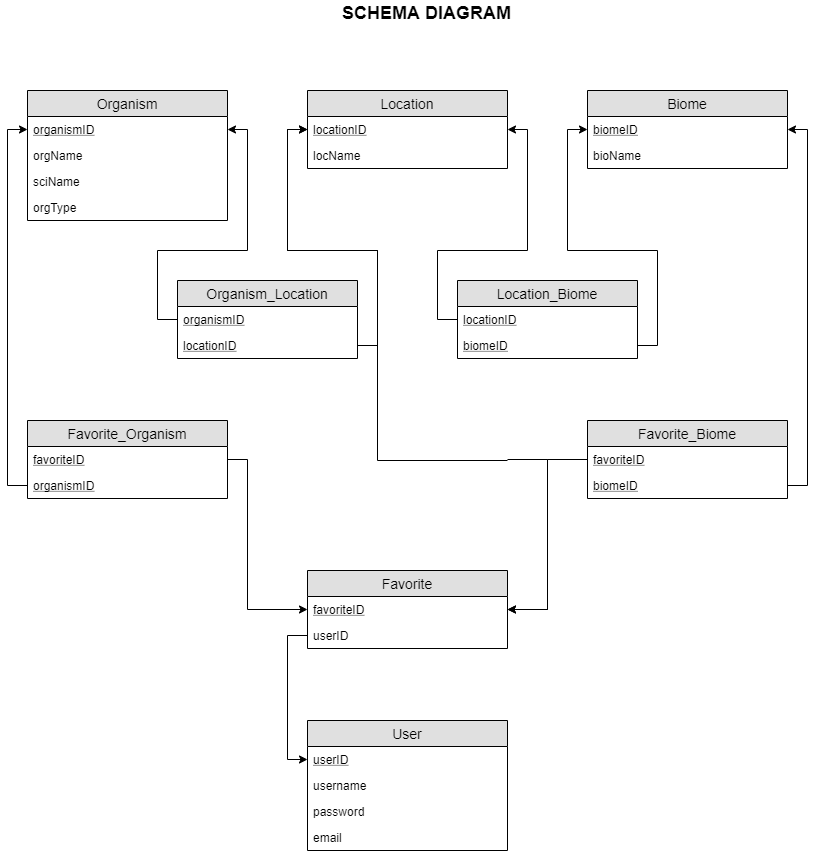

The diagram above was exported from draw.io. Its source (the exported page's mxGraphModel, read from the mxfile embedded in the PNG):
<mxGraphModel dx="928" dy="568" grid="1" gridSize="10" guides="1" tooltips="1" connect="1" arrows="1" fold="1" page="1" pageScale="1" pageWidth="850" pageHeight="1100" math="0" shadow="0">
  <root>
    <mxCell id="0Zvq7oYjrG5PccZjXFm_-0" />
    <mxCell id="0Zvq7oYjrG5PccZjXFm_-1" parent="0Zvq7oYjrG5PccZjXFm_-0" />
    <mxCell id="0Zvq7oYjrG5PccZjXFm_-2" value="Organism" style="swimlane;fontStyle=0;childLayout=stackLayout;horizontal=1;startSize=26;fillColor=#e0e0e0;horizontalStack=0;resizeParent=1;resizeParentMax=0;resizeLast=0;collapsible=1;marginBottom=0;swimlaneFillColor=#ffffff;align=center;fontSize=14;" parent="0Zvq7oYjrG5PccZjXFm_-1" vertex="1">
      <mxGeometry x="40" y="140" width="200" height="130" as="geometry" />
    </mxCell>
    <mxCell id="0Zvq7oYjrG5PccZjXFm_-3" value="organismID" style="text;strokeColor=none;fillColor=none;spacingLeft=4;spacingRight=4;overflow=hidden;rotatable=0;points=[[0,0.5],[1,0.5]];portConstraint=eastwest;fontSize=12;fontStyle=4" parent="0Zvq7oYjrG5PccZjXFm_-2" vertex="1">
      <mxGeometry y="26" width="200" height="26" as="geometry" />
    </mxCell>
    <mxCell id="0Zvq7oYjrG5PccZjXFm_-4" value="orgName" style="text;strokeColor=none;fillColor=none;spacingLeft=4;spacingRight=4;overflow=hidden;rotatable=0;points=[[0,0.5],[1,0.5]];portConstraint=eastwest;fontSize=12;" parent="0Zvq7oYjrG5PccZjXFm_-2" vertex="1">
      <mxGeometry y="52" width="200" height="26" as="geometry" />
    </mxCell>
    <mxCell id="0Zvq7oYjrG5PccZjXFm_-5" value="sciName" style="text;strokeColor=none;fillColor=none;spacingLeft=4;spacingRight=4;overflow=hidden;rotatable=0;points=[[0,0.5],[1,0.5]];portConstraint=eastwest;fontSize=12;" parent="0Zvq7oYjrG5PccZjXFm_-2" vertex="1">
      <mxGeometry y="78" width="200" height="26" as="geometry" />
    </mxCell>
    <mxCell id="0Zvq7oYjrG5PccZjXFm_-6" value="orgType" style="text;strokeColor=none;fillColor=none;spacingLeft=4;spacingRight=4;overflow=hidden;rotatable=0;points=[[0,0.5],[1,0.5]];portConstraint=eastwest;fontSize=12;" parent="0Zvq7oYjrG5PccZjXFm_-2" vertex="1">
      <mxGeometry y="104" width="200" height="26" as="geometry" />
    </mxCell>
    <mxCell id="0Zvq7oYjrG5PccZjXFm_-7" value="Biome" style="swimlane;fontStyle=0;childLayout=stackLayout;horizontal=1;startSize=26;fillColor=#e0e0e0;horizontalStack=0;resizeParent=1;resizeParentMax=0;resizeLast=0;collapsible=1;marginBottom=0;swimlaneFillColor=#ffffff;align=center;fontSize=14;" parent="0Zvq7oYjrG5PccZjXFm_-1" vertex="1">
      <mxGeometry x="600" y="140" width="200" height="78" as="geometry" />
    </mxCell>
    <mxCell id="0Zvq7oYjrG5PccZjXFm_-8" value="biomeID" style="text;strokeColor=none;fillColor=none;spacingLeft=4;spacingRight=4;overflow=hidden;rotatable=0;points=[[0,0.5],[1,0.5]];portConstraint=eastwest;fontSize=12;fontStyle=4" parent="0Zvq7oYjrG5PccZjXFm_-7" vertex="1">
      <mxGeometry y="26" width="200" height="26" as="geometry" />
    </mxCell>
    <mxCell id="0Zvq7oYjrG5PccZjXFm_-9" value="bioName" style="text;strokeColor=none;fillColor=none;spacingLeft=4;spacingRight=4;overflow=hidden;rotatable=0;points=[[0,0.5],[1,0.5]];portConstraint=eastwest;fontSize=12;" parent="0Zvq7oYjrG5PccZjXFm_-7" vertex="1">
      <mxGeometry y="52" width="200" height="26" as="geometry" />
    </mxCell>
    <mxCell id="0Zvq7oYjrG5PccZjXFm_-10" value="Favorite_Organism" style="swimlane;fontStyle=0;childLayout=stackLayout;horizontal=1;startSize=26;fillColor=#e0e0e0;horizontalStack=0;resizeParent=1;resizeParentMax=0;resizeLast=0;collapsible=1;marginBottom=0;swimlaneFillColor=#ffffff;align=center;fontSize=14;" parent="0Zvq7oYjrG5PccZjXFm_-1" vertex="1">
      <mxGeometry x="40" y="470" width="200" height="78" as="geometry" />
    </mxCell>
    <mxCell id="0Zvq7oYjrG5PccZjXFm_-11" value="favoriteID" style="text;strokeColor=none;fillColor=none;spacingLeft=4;spacingRight=4;overflow=hidden;rotatable=0;points=[[0,0.5],[1,0.5]];portConstraint=eastwest;fontSize=12;fontStyle=4" parent="0Zvq7oYjrG5PccZjXFm_-10" vertex="1">
      <mxGeometry y="26" width="200" height="26" as="geometry" />
    </mxCell>
    <mxCell id="0Zvq7oYjrG5PccZjXFm_-12" value="organismID" style="text;strokeColor=none;fillColor=none;spacingLeft=4;spacingRight=4;overflow=hidden;rotatable=0;points=[[0,0.5],[1,0.5]];portConstraint=eastwest;fontSize=12;fontStyle=4" parent="0Zvq7oYjrG5PccZjXFm_-10" vertex="1">
      <mxGeometry y="52" width="200" height="26" as="geometry" />
    </mxCell>
    <mxCell id="0Zvq7oYjrG5PccZjXFm_-13" value="Organism_Location" style="swimlane;fontStyle=0;childLayout=stackLayout;horizontal=1;startSize=26;fillColor=#e0e0e0;horizontalStack=0;resizeParent=1;resizeParentMax=0;resizeLast=0;collapsible=1;marginBottom=0;swimlaneFillColor=#ffffff;align=center;fontSize=14;" parent="0Zvq7oYjrG5PccZjXFm_-1" vertex="1">
      <mxGeometry x="190" y="330" width="180" height="78" as="geometry" />
    </mxCell>
    <mxCell id="0Zvq7oYjrG5PccZjXFm_-14" value="organismID" style="text;strokeColor=none;fillColor=none;spacingLeft=4;spacingRight=4;overflow=hidden;rotatable=0;points=[[0,0.5],[1,0.5]];portConstraint=eastwest;fontSize=12;fontStyle=4" parent="0Zvq7oYjrG5PccZjXFm_-13" vertex="1">
      <mxGeometry y="26" width="180" height="26" as="geometry" />
    </mxCell>
    <mxCell id="0Zvq7oYjrG5PccZjXFm_-15" value="locationID" style="text;strokeColor=none;fillColor=none;spacingLeft=4;spacingRight=4;overflow=hidden;rotatable=0;points=[[0,0.5],[1,0.5]];portConstraint=eastwest;fontSize=12;fontStyle=4" parent="0Zvq7oYjrG5PccZjXFm_-13" vertex="1">
      <mxGeometry y="52" width="180" height="26" as="geometry" />
    </mxCell>
    <mxCell id="0Zvq7oYjrG5PccZjXFm_-16" style="edgeStyle=orthogonalEdgeStyle;rounded=0;orthogonalLoop=1;jettySize=auto;html=1;entryX=0;entryY=0.5;entryDx=0;entryDy=0;" parent="0Zvq7oYjrG5PccZjXFm_-1" source="0Zvq7oYjrG5PccZjXFm_-12" target="0Zvq7oYjrG5PccZjXFm_-3" edge="1">
      <mxGeometry relative="1" as="geometry" />
    </mxCell>
    <mxCell id="0Zvq7oYjrG5PccZjXFm_-17" value="Location_Biome" style="swimlane;fontStyle=0;childLayout=stackLayout;horizontal=1;startSize=26;fillColor=#e0e0e0;horizontalStack=0;resizeParent=1;resizeParentMax=0;resizeLast=0;collapsible=1;marginBottom=0;swimlaneFillColor=#ffffff;align=center;fontSize=14;" parent="0Zvq7oYjrG5PccZjXFm_-1" vertex="1">
      <mxGeometry x="470" y="330" width="180" height="78" as="geometry" />
    </mxCell>
    <mxCell id="0Zvq7oYjrG5PccZjXFm_-18" value="locationID" style="text;strokeColor=none;fillColor=none;spacingLeft=4;spacingRight=4;overflow=hidden;rotatable=0;points=[[0,0.5],[1,0.5]];portConstraint=eastwest;fontSize=12;fontStyle=4" parent="0Zvq7oYjrG5PccZjXFm_-17" vertex="1">
      <mxGeometry y="26" width="180" height="26" as="geometry" />
    </mxCell>
    <mxCell id="0Zvq7oYjrG5PccZjXFm_-19" value="biomeID" style="text;strokeColor=none;fillColor=none;spacingLeft=4;spacingRight=4;overflow=hidden;rotatable=0;points=[[0,0.5],[1,0.5]];portConstraint=eastwest;fontSize=12;fontStyle=4" parent="0Zvq7oYjrG5PccZjXFm_-17" vertex="1">
      <mxGeometry y="52" width="180" height="26" as="geometry" />
    </mxCell>
    <mxCell id="0Zvq7oYjrG5PccZjXFm_-20" value="Favorite_Biome" style="swimlane;fontStyle=0;childLayout=stackLayout;horizontal=1;startSize=26;fillColor=#e0e0e0;horizontalStack=0;resizeParent=1;resizeParentMax=0;resizeLast=0;collapsible=1;marginBottom=0;swimlaneFillColor=#ffffff;align=center;fontSize=14;" parent="0Zvq7oYjrG5PccZjXFm_-1" vertex="1">
      <mxGeometry x="600" y="470" width="200" height="78" as="geometry" />
    </mxCell>
    <mxCell id="0Zvq7oYjrG5PccZjXFm_-21" value="favoriteID" style="text;strokeColor=none;fillColor=none;spacingLeft=4;spacingRight=4;overflow=hidden;rotatable=0;points=[[0,0.5],[1,0.5]];portConstraint=eastwest;fontSize=12;fontStyle=4" parent="0Zvq7oYjrG5PccZjXFm_-20" vertex="1">
      <mxGeometry y="26" width="200" height="26" as="geometry" />
    </mxCell>
    <mxCell id="0Zvq7oYjrG5PccZjXFm_-22" value="biomeID" style="text;strokeColor=none;fillColor=none;spacingLeft=4;spacingRight=4;overflow=hidden;rotatable=0;points=[[0,0.5],[1,0.5]];portConstraint=eastwest;fontSize=12;fontStyle=4" parent="0Zvq7oYjrG5PccZjXFm_-20" vertex="1">
      <mxGeometry y="52" width="200" height="26" as="geometry" />
    </mxCell>
    <mxCell id="0Zvq7oYjrG5PccZjXFm_-23" value="Location" style="swimlane;fontStyle=0;childLayout=stackLayout;horizontal=1;startSize=26;fillColor=#e0e0e0;horizontalStack=0;resizeParent=1;resizeParentMax=0;resizeLast=0;collapsible=1;marginBottom=0;swimlaneFillColor=#ffffff;align=center;fontSize=14;" parent="0Zvq7oYjrG5PccZjXFm_-1" vertex="1">
      <mxGeometry x="320" y="140" width="200" height="78" as="geometry" />
    </mxCell>
    <mxCell id="0Zvq7oYjrG5PccZjXFm_-24" value="locationID" style="text;strokeColor=none;fillColor=none;spacingLeft=4;spacingRight=4;overflow=hidden;rotatable=0;points=[[0,0.5],[1,0.5]];portConstraint=eastwest;fontSize=12;fontStyle=4" parent="0Zvq7oYjrG5PccZjXFm_-23" vertex="1">
      <mxGeometry y="26" width="200" height="26" as="geometry" />
    </mxCell>
    <mxCell id="0Zvq7oYjrG5PccZjXFm_-25" value="locName" style="text;strokeColor=none;fillColor=none;spacingLeft=4;spacingRight=4;overflow=hidden;rotatable=0;points=[[0,0.5],[1,0.5]];portConstraint=eastwest;fontSize=12;" parent="0Zvq7oYjrG5PccZjXFm_-23" vertex="1">
      <mxGeometry y="52" width="200" height="26" as="geometry" />
    </mxCell>
    <mxCell id="0Zvq7oYjrG5PccZjXFm_-29" style="edgeStyle=orthogonalEdgeStyle;rounded=0;orthogonalLoop=1;jettySize=auto;html=1;entryX=0;entryY=0.5;entryDx=0;entryDy=0;" parent="0Zvq7oYjrG5PccZjXFm_-1" target="0Zvq7oYjrG5PccZjXFm_-24" edge="1">
      <mxGeometry relative="1" as="geometry">
        <Array as="points">
          <mxPoint x="390" y="510" />
          <mxPoint x="390" y="300" />
          <mxPoint x="300" y="300" />
          <mxPoint x="300" y="179" />
        </Array>
        <mxPoint x="520" y="510" as="sourcePoint" />
      </mxGeometry>
    </mxCell>
    <mxCell id="0Zvq7oYjrG5PccZjXFm_-30" style="edgeStyle=orthogonalEdgeStyle;rounded=0;orthogonalLoop=1;jettySize=auto;html=1;exitX=1;exitY=0.5;exitDx=0;exitDy=0;" parent="0Zvq7oYjrG5PccZjXFm_-1" source="0Zvq7oYjrG5PccZjXFm_-22" target="0Zvq7oYjrG5PccZjXFm_-8" edge="1">
      <mxGeometry relative="1" as="geometry">
        <Array as="points">
          <mxPoint x="820" y="535" />
          <mxPoint x="820" y="179" />
        </Array>
      </mxGeometry>
    </mxCell>
    <mxCell id="0Zvq7oYjrG5PccZjXFm_-31" style="edgeStyle=orthogonalEdgeStyle;rounded=0;orthogonalLoop=1;jettySize=auto;html=1;entryX=1;entryY=0.5;entryDx=0;entryDy=0;" parent="0Zvq7oYjrG5PccZjXFm_-1" source="0Zvq7oYjrG5PccZjXFm_-18" target="0Zvq7oYjrG5PccZjXFm_-24" edge="1">
      <mxGeometry relative="1" as="geometry">
        <Array as="points">
          <mxPoint x="450" y="369" />
          <mxPoint x="450" y="300" />
          <mxPoint x="540" y="300" />
          <mxPoint x="540" y="179" />
        </Array>
      </mxGeometry>
    </mxCell>
    <mxCell id="0Zvq7oYjrG5PccZjXFm_-32" style="edgeStyle=orthogonalEdgeStyle;rounded=0;orthogonalLoop=1;jettySize=auto;html=1;entryX=1;entryY=0.5;entryDx=0;entryDy=0;" parent="0Zvq7oYjrG5PccZjXFm_-1" source="0Zvq7oYjrG5PccZjXFm_-14" target="0Zvq7oYjrG5PccZjXFm_-3" edge="1">
      <mxGeometry relative="1" as="geometry">
        <Array as="points">
          <mxPoint x="170" y="369" />
          <mxPoint x="170" y="300" />
          <mxPoint x="260" y="300" />
          <mxPoint x="260" y="179" />
        </Array>
      </mxGeometry>
    </mxCell>
    <mxCell id="0Zvq7oYjrG5PccZjXFm_-33" style="edgeStyle=orthogonalEdgeStyle;rounded=0;orthogonalLoop=1;jettySize=auto;html=1;entryX=0;entryY=0.5;entryDx=0;entryDy=0;exitX=1;exitY=0.5;exitDx=0;exitDy=0;" parent="0Zvq7oYjrG5PccZjXFm_-1" source="0Zvq7oYjrG5PccZjXFm_-19" target="0Zvq7oYjrG5PccZjXFm_-8" edge="1">
      <mxGeometry relative="1" as="geometry">
        <Array as="points">
          <mxPoint x="670" y="395" />
          <mxPoint x="670" y="300" />
          <mxPoint x="580" y="300" />
          <mxPoint x="580" y="179" />
        </Array>
      </mxGeometry>
    </mxCell>
    <mxCell id="0Zvq7oYjrG5PccZjXFm_-34" style="edgeStyle=orthogonalEdgeStyle;rounded=0;orthogonalLoop=1;jettySize=auto;html=1;" parent="0Zvq7oYjrG5PccZjXFm_-1" source="0Zvq7oYjrG5PccZjXFm_-15" target="0Zvq7oYjrG5PccZjXFm_-24" edge="1">
      <mxGeometry relative="1" as="geometry">
        <Array as="points">
          <mxPoint x="390" y="395" />
          <mxPoint x="390" y="300" />
          <mxPoint x="300" y="300" />
          <mxPoint x="300" y="179" />
        </Array>
      </mxGeometry>
    </mxCell>
    <mxCell id="0Zvq7oYjrG5PccZjXFm_-35" value="Favorite" style="swimlane;fontStyle=0;childLayout=stackLayout;horizontal=1;startSize=26;fillColor=#e0e0e0;horizontalStack=0;resizeParent=1;resizeParentMax=0;resizeLast=0;collapsible=1;marginBottom=0;swimlaneFillColor=#ffffff;align=center;fontSize=14;" parent="0Zvq7oYjrG5PccZjXFm_-1" vertex="1">
      <mxGeometry x="320" y="620" width="200" height="78" as="geometry" />
    </mxCell>
    <mxCell id="0Zvq7oYjrG5PccZjXFm_-36" value="favoriteID" style="text;strokeColor=none;fillColor=none;spacingLeft=4;spacingRight=4;overflow=hidden;rotatable=0;points=[[0,0.5],[1,0.5]];portConstraint=eastwest;fontSize=12;fontStyle=4" parent="0Zvq7oYjrG5PccZjXFm_-35" vertex="1">
      <mxGeometry y="26" width="200" height="26" as="geometry" />
    </mxCell>
    <mxCell id="0Zvq7oYjrG5PccZjXFm_-37" value="userID" style="text;strokeColor=none;fillColor=none;spacingLeft=4;spacingRight=4;overflow=hidden;rotatable=0;points=[[0,0.5],[1,0.5]];portConstraint=eastwest;fontSize=12;fontStyle=0" parent="0Zvq7oYjrG5PccZjXFm_-35" vertex="1">
      <mxGeometry y="52" width="200" height="26" as="geometry" />
    </mxCell>
    <mxCell id="0Zvq7oYjrG5PccZjXFm_-38" value="User" style="swimlane;fontStyle=0;childLayout=stackLayout;horizontal=1;startSize=26;fillColor=#e0e0e0;horizontalStack=0;resizeParent=1;resizeParentMax=0;resizeLast=0;collapsible=1;marginBottom=0;swimlaneFillColor=#ffffff;align=center;fontSize=14;" parent="0Zvq7oYjrG5PccZjXFm_-1" vertex="1">
      <mxGeometry x="320" y="770" width="200" height="130" as="geometry" />
    </mxCell>
    <mxCell id="0Zvq7oYjrG5PccZjXFm_-39" value="userID" style="text;strokeColor=none;fillColor=none;spacingLeft=4;spacingRight=4;overflow=hidden;rotatable=0;points=[[0,0.5],[1,0.5]];portConstraint=eastwest;fontSize=12;fontStyle=4" parent="0Zvq7oYjrG5PccZjXFm_-38" vertex="1">
      <mxGeometry y="26" width="200" height="26" as="geometry" />
    </mxCell>
    <mxCell id="0Zvq7oYjrG5PccZjXFm_-40" value="username" style="text;strokeColor=none;fillColor=none;spacingLeft=4;spacingRight=4;overflow=hidden;rotatable=0;points=[[0,0.5],[1,0.5]];portConstraint=eastwest;fontSize=12;" parent="0Zvq7oYjrG5PccZjXFm_-38" vertex="1">
      <mxGeometry y="52" width="200" height="26" as="geometry" />
    </mxCell>
    <mxCell id="0Zvq7oYjrG5PccZjXFm_-41" value="password" style="text;strokeColor=none;fillColor=none;spacingLeft=4;spacingRight=4;overflow=hidden;rotatable=0;points=[[0,0.5],[1,0.5]];portConstraint=eastwest;fontSize=12;" parent="0Zvq7oYjrG5PccZjXFm_-38" vertex="1">
      <mxGeometry y="78" width="200" height="26" as="geometry" />
    </mxCell>
    <mxCell id="0Zvq7oYjrG5PccZjXFm_-42" value="email" style="text;strokeColor=none;fillColor=none;spacingLeft=4;spacingRight=4;overflow=hidden;rotatable=0;points=[[0,0.5],[1,0.5]];portConstraint=eastwest;fontSize=12;" parent="0Zvq7oYjrG5PccZjXFm_-38" vertex="1">
      <mxGeometry y="104" width="200" height="26" as="geometry" />
    </mxCell>
    <mxCell id="0Zvq7oYjrG5PccZjXFm_-43" style="edgeStyle=orthogonalEdgeStyle;rounded=0;orthogonalLoop=1;jettySize=auto;html=1;" parent="0Zvq7oYjrG5PccZjXFm_-1" source="0Zvq7oYjrG5PccZjXFm_-11" target="0Zvq7oYjrG5PccZjXFm_-36" edge="1">
      <mxGeometry relative="1" as="geometry">
        <Array as="points">
          <mxPoint x="260" y="509" />
          <mxPoint x="260" y="659" />
        </Array>
      </mxGeometry>
    </mxCell>
    <mxCell id="0Zvq7oYjrG5PccZjXFm_-44" style="edgeStyle=orthogonalEdgeStyle;rounded=0;orthogonalLoop=1;jettySize=auto;html=1;entryX=1;entryY=0.5;entryDx=0;entryDy=0;" parent="0Zvq7oYjrG5PccZjXFm_-1" target="0Zvq7oYjrG5PccZjXFm_-36" edge="1">
      <mxGeometry relative="1" as="geometry">
        <Array as="points">
          <mxPoint x="560" y="509" />
          <mxPoint x="560" y="659" />
        </Array>
        <mxPoint x="520" y="509" as="sourcePoint" />
      </mxGeometry>
    </mxCell>
    <mxCell id="0Zvq7oYjrG5PccZjXFm_-45" style="edgeStyle=orthogonalEdgeStyle;rounded=0;orthogonalLoop=1;jettySize=auto;html=1;exitX=0;exitY=0.5;exitDx=0;exitDy=0;entryX=1;entryY=0.5;entryDx=0;entryDy=0;" parent="0Zvq7oYjrG5PccZjXFm_-1" source="0Zvq7oYjrG5PccZjXFm_-21" target="0Zvq7oYjrG5PccZjXFm_-36" edge="1">
      <mxGeometry relative="1" as="geometry" />
    </mxCell>
    <mxCell id="0Zvq7oYjrG5PccZjXFm_-46" style="edgeStyle=orthogonalEdgeStyle;rounded=0;orthogonalLoop=1;jettySize=auto;html=1;entryX=0;entryY=0.5;entryDx=0;entryDy=0;" parent="0Zvq7oYjrG5PccZjXFm_-1" source="0Zvq7oYjrG5PccZjXFm_-37" target="0Zvq7oYjrG5PccZjXFm_-39" edge="1">
      <mxGeometry relative="1" as="geometry">
        <Array as="points">
          <mxPoint x="300" y="685" />
          <mxPoint x="300" y="809" />
        </Array>
      </mxGeometry>
    </mxCell>
    <mxCell id="0Zvq7oYjrG5PccZjXFm_-47" value="&lt;span style=&quot;font-size: 18px&quot;&gt;&lt;b&gt;SCHEMA DIAGRAM&lt;/b&gt;&lt;/span&gt;" style="text;html=1;resizable=0;points=[];autosize=1;align=left;verticalAlign=top;spacingTop=-4;" parent="0Zvq7oYjrG5PccZjXFm_-1" vertex="1">
      <mxGeometry x="353" y="50" width="180" height="20" as="geometry" />
    </mxCell>
  </root>
</mxGraphModel>